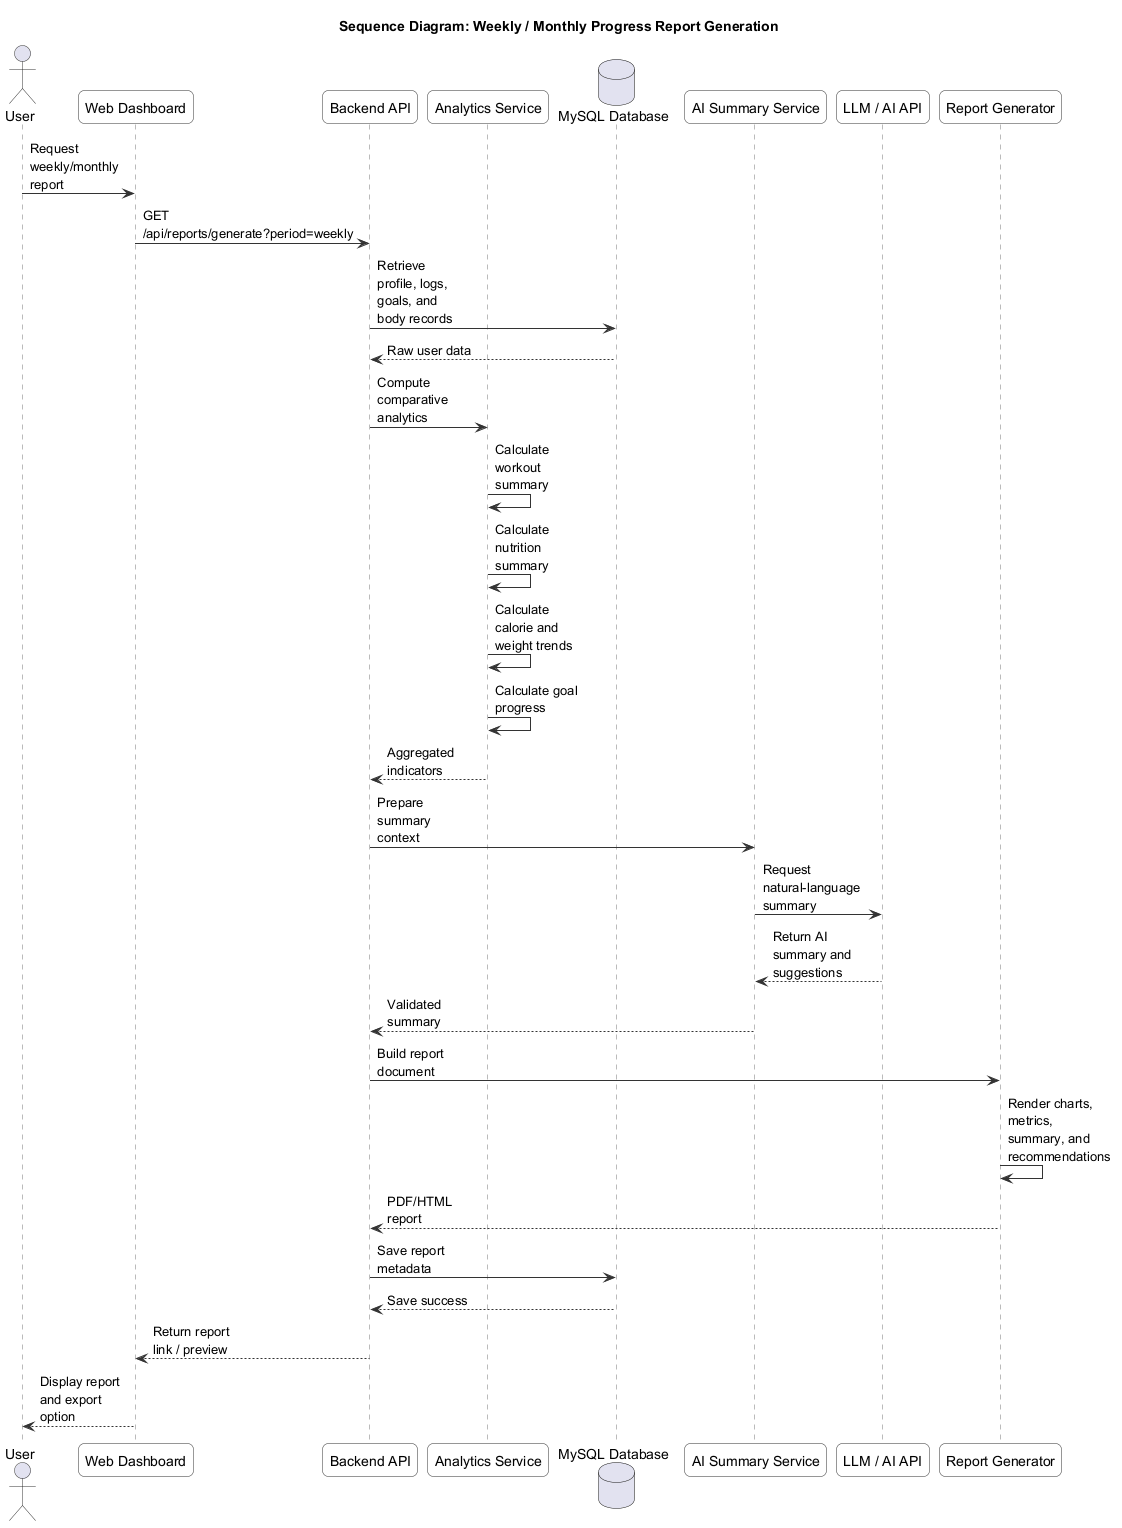

The diagram above was rendered by PlantUML. Its source (embedded in the PNG):
@startuml
title Sequence Diagram: Weekly / Monthly Progress Report Generation

skinparam backgroundColor white
skinparam sequence {
    ArrowColor #333333
    ActorBorderColor #333333
    LifeLineBorderColor #777777
    LifeLineBackgroundColor #FFFFFF
    ParticipantBorderColor #333333
    ParticipantBackgroundColor #F8F8F8
}
skinparam shadowing false
skinparam roundcorner 12
skinparam maxMessageSize 90

actor User
participant "Web Dashboard" as Frontend
participant "Backend API" as Backend
participant "Analytics Service" as Analytics
database "MySQL Database" as DB
participant "AI Summary Service" as AISummary
participant "LLM / AI API" as LLM
participant "Report Generator" as ReportGen

User -> Frontend: Request weekly/monthly report
Frontend -> Backend: GET /api/reports/generate?period=weekly
Backend -> DB: Retrieve profile, logs,\ngoals, and body records
DB --> Backend: Raw user data
Backend -> Analytics: Compute comparative analytics
Analytics -> Analytics: Calculate workout summary
Analytics -> Analytics: Calculate nutrition summary
Analytics -> Analytics: Calculate calorie and weight trends
Analytics -> Analytics: Calculate goal progress
Analytics --> Backend: Aggregated indicators

Backend -> AISummary: Prepare summary context
AISummary -> LLM: Request natural-language summary
LLM --> AISummary: Return AI summary and suggestions
AISummary --> Backend: Validated summary

Backend -> ReportGen: Build report document
ReportGen -> ReportGen: Render charts, metrics,\nsummary, and recommendations
ReportGen --> Backend: PDF/HTML report
Backend -> DB: Save report metadata
DB --> Backend: Save success
Backend --> Frontend: Return report link / preview
Frontend --> User: Display report and export option
@enduml